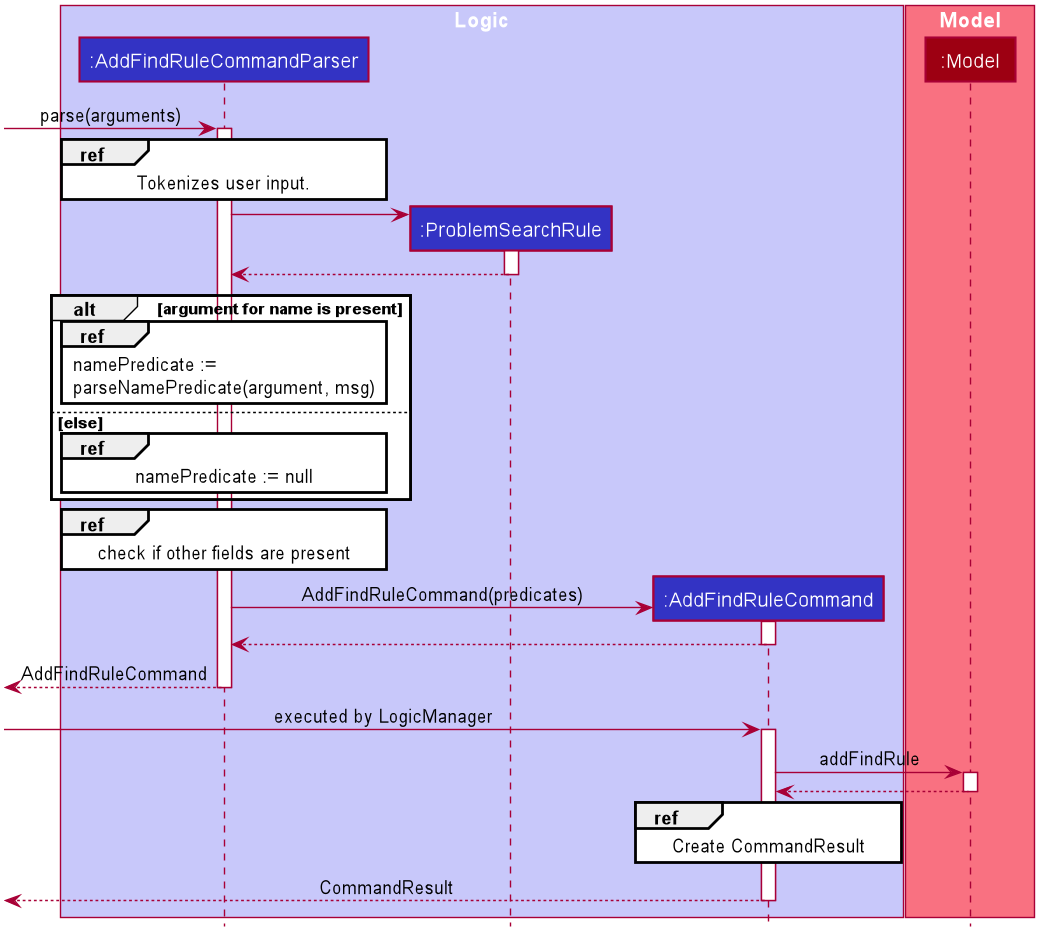

The diagram above was rendered by PlantUML. Its source (embedded in the PNG):
@startuml








skinparam BackgroundColor #FFFFFFF

skinparam Shadowing false

skinparam Class {
    FontColor #FFFFFF
    BorderThickness 1
    BorderColor #FFFFFF
    StereotypeFontColor #FFFFFF
    FontName Arial
}

skinparam Actor {
    BorderColor #000000
    Color #000000
    FontName Arial
}

skinparam Sequence {
    MessageAlign center
    BoxFontSize 15
    BoxPadding 0
    BoxFontColor #FFFFFF
    FontName Arial
}

skinparam Participant {
    FontColor #FFFFFFF
    Padding 20
}

skinparam MinClassWidth 50
skinparam ParticipantPadding 10
skinparam Shadowing false
skinparam DefaultTextAlignment center
skinparam packageStyle Rectangle

hide footbox
hide members
hide circle
box "Logic" #C8C8FA

participant ":AddFindRuleCommandParser" as AddFindRuleCommandParser #3333C4
participant ":ProblemSearchRule" as ProblemSearchRule #3333C4
participant ":AddFindRuleCommand" as AddFindRuleCommand #3333C4

[-> AddFindRuleCommandParser: parse(arguments)
activate AddFindRuleCommandParser
    ref over AddFindRuleCommandParser: Tokenizes user input.
    create ProblemSearchRule
    AddFindRuleCommandParser -> ProblemSearchRule
    activate ProblemSearchRule
        ProblemSearchRule --> AddFindRuleCommandParser
    deactivate ProblemSearchRule
    alt argument for name is present
        ref over AddFindRuleCommandParser
            namePredicate :=
            parseNamePredicate(argument, msg)
        endref
    else else
        ref over AddFindRuleCommandParser
            namePredicate := null
        endref
    end
    ref over AddFindRuleCommandParser: check if other fields are present
    create AddFindRuleCommand
    AddFindRuleCommandParser -> AddFindRuleCommand : AddFindRuleCommand(predicates)
    activate AddFindRuleCommand
        AddFindRuleCommand --> AddFindRuleCommandParser
    deactivate AddFindRuleCommand
    [<-- AddFindRuleCommandParser : AddFindRuleCommand
deactivate AddFindRuleCommandParser
end box

box "Model" #F97181
participant ":Model" as Model #9D0012
[-> AddFindRuleCommand : executed by LogicManager
activate AddFindRuleCommand
AddFindRuleCommand -> Model : addFindRule
activate Model
Model --> AddFindRuleCommand
deactivate Model
ref over AddFindRuleCommand: Create CommandResult
[<-- AddFindRuleCommand : CommandResult
deactivate AddFindRuleCommand
end box
@enduml